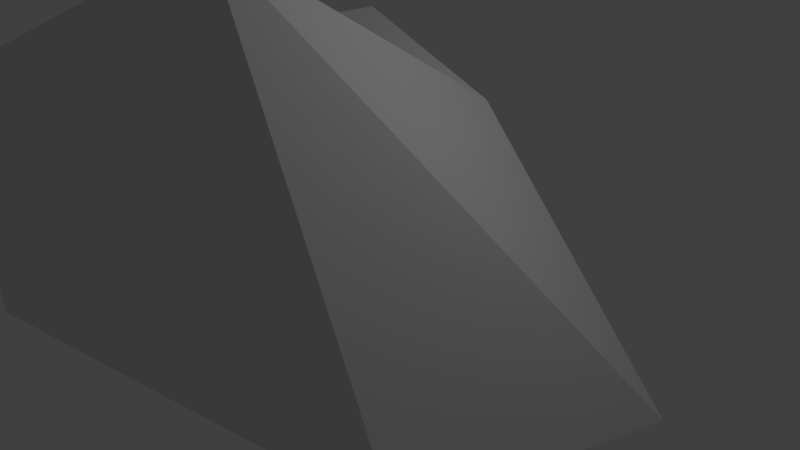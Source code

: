 # Source: sharp_rock_2.blend  (saved by Blender 2.78.0; exported with 4.5.12 LTS)
import bpy
from mathutils import Matrix  # noqa: F401  (used for matrix-valued properties, if any)

bpy.ops.wm.read_factory_settings(use_empty=True)
scene = bpy.context.scene
scene.name = 'Scene'

# ---- collections
col_collection_1 = bpy.data.collections.new('Collection 1'); scene.collection.children.link(col_collection_1)

# ---- materials (node trees are filled in below, after node groups)
mat_material = bpy.data.materials.new('Material')
mat_material.alpha_threshold = 0.0
mat_material.use_transparent_shadow = False
mat_material.roughness = 0.5
mat_material.line_color = (0.0, 0.0, 0.0, 1.0)

# ---- material node trees

# ---- world
world_world = bpy.data.worlds.new('World'); scene.world = world_world
world_world.color = (0.05088, 0.05088, 0.05088)
world_world.use_sun_shadow = False
world_world.sun_shadow_jitter_overblur = 0.0
world_world.cycles.sampling_method = 'MANUAL'

# ---- cameras
cam_camera = bpy.data.cameras.new('Camera')
cam_camera.clip_end = 100.0
cam_camera.lens = 35.0
cam_camera.sensor_width = 32.0
cam_camera.sensor_height = 18.0
cam_camera.ortho_scale = 7.314
cam_camera.dof.focus_distance = 0.0
cam_camera.dof.aperture_fstop = 128.0

# ---- lights
light_lamp = bpy.data.lights.new('Lamp', 'POINT')
light_lamp.transmission_factor = 0.0
light_lamp.cutoff_distance = 30.0
light_lamp.energy = 100.0
light_lamp.shadow_buffer_clip_start = 1.001
light_lamp.shadow_soft_size = 0.1
light_lamp.shadow_maximum_resolution = 0.006
light_lamp.use_absolute_resolution = True

# ---- meshes
me_cube = bpy.data.meshes.new('Cube')
me_cube.from_pydata([(3.824, 1.0, -1.0), (3.03, -2.384, -0.7201), (-2.72, -3.682, -0.5433), (-2.279, 1.617, -1.0), (1.0, 1.0, 2.08), (1.0, -2.564, 4.292), (-3.82, -3.57, 2.177), (-1.0, 1.0, 2.85)], [], [(0, 1, 2, 3), (4, 7, 6, 5), (0, 4, 5, 1), (1, 5, 6, 2), (2, 6, 7, 3), (4, 0, 3, 7)])
_uv = me_cube.uv_layers.new(name='UVMap')
_uv.uv.foreach_set('vector', [0.0, 0.0, 1.0, 0.0, 1.0, 1.0, 0.0, 1.0, 0.0, 0.0, 1.0, 0.0, 1.0, 1.0, 0.0, 1.0, 0.0, 0.0, 1.0, 0.0, 1.0, 1.0, 0.0, 1.0, 0.0, 0.0, 1.0, 0.0, 1.0, 1.0, 0.0, 1.0, 0.0, 0.0, 1.0, 0.0, 1.0, 1.0, 0.0, 1.0, 0.0, 0.0, 1.0, 0.0, 1.0, 1.0, 0.0, 1.0])
me_cube.materials.append(mat_material)
me_cube.use_remesh_preserve_volume = False
me_cube.use_remesh_preserve_attributes = False
me_cube.use_mirror_vertex_groups = False
me_cube.update()

# ---- objects
ob_cube = bpy.data.objects.new('Cube', me_cube)
ob_lamp = bpy.data.objects.new('Lamp', light_lamp)
ob_camera = bpy.data.objects.new('Camera', cam_camera)

# ---- transforms, parenting, visibility, modifiers, constraints
ob_cube.location = (0.0, 0.0, 0.0)
ob_cube.lock_rotations_4d = False
ob_cube.empty_display_type = 'ARROWS'
ob_cube.lineart.crease_threshold = 0.0
ob_lamp.location = (4.076, 1.005, 5.904)
ob_lamp.rotation_euler = (0.6503, 0.05522, 1.866)
ob_lamp.lock_rotations_4d = False
ob_lamp.empty_display_type = 'ARROWS'
ob_lamp.color = (0.0, 0.0, 0.0, 0.0)
ob_lamp.lineart.crease_threshold = 0.0
ob_camera.location = (7.481, -6.508, 5.344)
ob_camera.rotation_euler = (1.109, 0.0, 0.8149)
ob_camera.lock_rotations_4d = False
ob_camera.empty_display_type = 'ARROWS'
ob_camera.color = (0.0, 0.0, 0.0, 0.0)
ob_camera.display_type = 'WIRE'
ob_camera.lineart.crease_threshold = 0.0

# ---- collection membership
col_collection_1.objects.link(ob_cube)
col_collection_1.objects.link(ob_lamp)
col_collection_1.objects.link(ob_camera)

# ---- scene / render settings (as saved in the file)
scene.camera = ob_camera
scene.frame_start = 1; scene.frame_end = 250; scene.frame_set(1)
scene.render.engine = 'BLENDER_EEVEE_NEXT'
scene.render.resolution_percentage = 50
scene.render.dither_intensity = 0.0
scene.cycles.use_denoising = False
scene.cycles.samples = 128
scene.cycles.sampling_pattern = 'TABULATED_SOBOL'
scene.cycles.light_sampling_threshold = 0.0
scene.cycles.use_adaptive_sampling = False
scene.cycles.use_light_tree = False
scene.cycles.blur_glossy = 0.0
scene.cycles.sample_clamp_indirect = 0.0
scene.view_settings.view_transform = 'Standard'
bpy.context.view_layer.update()

